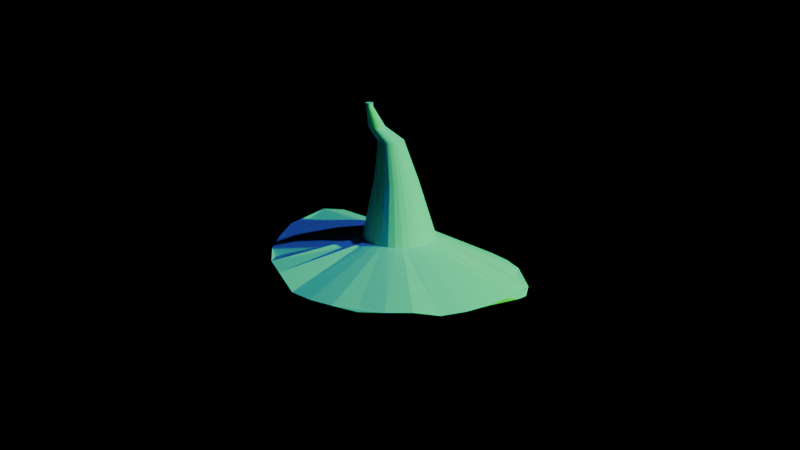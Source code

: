 # Source: mago_gorro.blend  (saved by Blender 4.3.34; exported with 4.5.12 LTS)
import bpy
from mathutils import Matrix  # noqa: F401  (used for matrix-valued properties, if any)

bpy.ops.wm.read_factory_settings(use_empty=True)
scene = bpy.context.scene
scene.name = 'Scene'

# ---- collections
col_collection = bpy.data.collections.new('Collection'); scene.collection.children.link(col_collection)
col_mago = bpy.data.collections.new('mago'); scene.collection.children.link(col_mago)
col_bazo1 = bpy.data.collections.new('bazo1'); col_mago.children.link(col_bazo1)
col_brazo2 = bpy.data.collections.new('brazo2'); col_mago.children.link(col_brazo2)

# ---- materials (node trees are filled in below, after node groups)
mat_material_001 = bpy.data.materials.new('Material.001')

# ---- material node trees
mat_material_001.use_nodes = True; mat_material_001.node_tree.nodes.clear()
_N = mat_material_001.node_tree.nodes; _L = mat_material_001.node_tree.links
n0 = _N.new('ShaderNodeBsdfPrincipled'); n0.name = 'Principled BSDF'; n0.location = (10, 300)
n0.inputs[0].default_value = (0.7346, 0.9727, 1.0, 1.0)
n0.inputs[1].default_value = 0.9508
n0.inputs[2].default_value = 1.0
n0.inputs[3].default_value = 1.0
n0.inputs[26].default_value = (1.0, 0.8967, 0.9203, 1.0)
n1 = _N.new('ShaderNodeOutputMaterial'); n1.name = 'Material Output'; n1.location = (300, 300)
_L.new(n0.outputs[0], n1.inputs[0])
n1.is_active_output = True

# ---- world
world_world = bpy.data.worlds.new('World'); scene.world = world_world
world_world.use_nodes = True; world_world.node_tree.nodes.clear()
_N = world_world.node_tree.nodes; _L = world_world.node_tree.links
n0 = _N.new('ShaderNodeOutputWorld'); n0.name = 'World Output'; n0.location = (300, 300)
n1 = _N.new('ShaderNodeBackground'); n1.name = 'Background'; n1.location = (10, 300)
n1.inputs[0].default_value = (0.0, 0.0, 0.0, 1.0)
n1.inputs[1].default_value = 0.0
_L.new(n1.outputs[0], n0.inputs[0])
n0.is_active_output = True
world_world.color = (0.0, 0.0, 0.0)
world_world.sun_shadow_jitter_overblur = 0.0

# ---- cameras
cam_camera = bpy.data.cameras.new('Camera')
cam_camera.clip_end = 100.0
cam_camera.ortho_scale = 7.314

# ---- lights
light_light_002 = bpy.data.lights.new('Light.002', 'POINT')
light_light_002.color = (0.1184, 0.1425, 1.0)
light_light_002.energy = 1000.0
light_light_002.shadow_soft_size = 0.1
light_spot = bpy.data.lights.new('Spot', 'SPOT')
light_spot.color = (1.0, 0.1403, 0.0)
light_spot.energy = 343.2
light_spot.shadow_soft_size = 0.05
light_spot.spot_size = 0.01745
light_light = bpy.data.lights.new('Light', 'POINT')
light_light.color = (0.02195, 1.0, 0.02485)
light_light.energy = 1000.0
light_light.shadow_soft_size = 0.1

# ---- meshes
me_cylinder_002 = bpy.data.meshes.new('Cylinder.002')
me_cylinder_002.from_pydata([(-0.01251, 1.548, -0.4182), (0.09311, 0.04073, 0.9169), (0.2822, 1.519, -0.3887), (0.07048, 0.02215, 0.9169), (0.5655, 1.433, -0.462), (-0.159, 0.1755, 0.9169), (0.8266, 1.293, -0.4386), (-0.1505, 0.2035, 0.9169), (1.056, 1.105, -0.3971), (0.1117, 0.06336, 0.9169), (1.243, 0.8763, -0.3333), (-0.1619, 0.1464, 0.9169), (1.383, 0.6152, -0.3333), (0.1255, 0.08919, 0.9169), (1.469, 0.3318, -0.2912), (-0.159, 0.1172, 0.9169), (1.498, 0.03716, -0.3571), (0.134, 0.1172, 0.9169), (1.469, -0.2575, -0.4913), (-0.1505, 0.08919, 0.9169), (1.383, -0.5408, -0.5775), (0.1369, 0.1464, 0.9169), (1.243, -0.802, -0.6413), (-0.1367, 0.06336, 0.9169), (1.056, -1.031, -0.7264), (0.134, 0.1755, 0.9169), (0.8266, -1.219, -0.8113), (-0.1181, 0.04073, 0.9169), (0.5655, -1.358, -0.8113), (0.1255, 0.2035, 0.9169), (0.2822, -1.444, -0.8113), (-0.0955, 0.02215, 0.9169), (-0.01251, -1.473, -0.8113), (0.1117, 0.2293, 0.9169), (-0.3072, -1.444, -0.8113), (-0.06967, 0.008349, 0.9169), (-0.5905, -1.358, -0.8803), (-0.04165, 0.2929, 0.9169), (-0.8516, -1.219, -0.8113), (-0.01251, 0.2957, 0.9169), (-1.081, -1.031, -0.8113), (0.09311, 0.252, 0.9169), (-1.268, -0.802, -0.7345), (-0.04165, -0.0001513, 0.9169), (-1.408, -0.5408, -0.6201), (-0.06967, 0.2844, 0.9169), (-1.494, -0.2575, -0.6201), (0.07048, 0.2706, 0.9169), (-1.523, 0.03716, -0.6201), (-0.01251, -0.003022, 0.9169), (-1.494, 0.3318, -0.6201), (-0.0955, 0.2706, 0.9169), (-1.408, 0.6152, -0.5603), (0.04465, 0.2844, 0.9169), (-1.268, 0.8763, -0.5603), (0.01663, -0.0001513, 0.9169), (-1.081, 1.105, -0.5756), (-0.1181, 0.252, 0.9169), (-0.8516, 1.293, -0.5524), (0.01663, 0.2929, 0.9169), (-0.5905, 1.433, -0.5524), (0.04465, 0.008349, 0.9169), (-0.3072, 1.519, -0.5524), (-0.1367, 0.2293, 0.9169), (-0.01251, 0.3356, 0.4408), (0.03748, 0.3307, 0.4408), (0.08554, 0.3161, 0.4408), (0.1298, 0.2925, 0.4408), (0.1687, 0.2606, 0.4408), (0.2005, 0.2218, 0.4408), (0.2242, 0.1775, 0.4408), (0.2388, 0.1294, 0.4408), (0.2437, 0.07943, 0.4408), (0.2388, 0.02944, 0.4408), (0.2242, -0.01862, 0.4408), (0.2005, -0.06292, 0.4408), (0.1687, -0.1017, 0.4408), (0.1298, -0.1336, 0.4408), (0.08554, -0.1573, 0.4408), (0.03748, -0.1719, 0.4408), (-0.01251, -0.1768, 0.4408), (-0.0625, -0.1719, 0.4408), (-0.1106, -0.1573, 0.4408), (-0.1549, -0.1336, 0.4408), (-0.1937, -0.1017, 0.4408), (-0.2255, -0.06292, 0.4408), (-0.2492, -0.01862, 0.4408), (-0.2638, 0.02944, 0.4408), (-0.2687, 0.07943, 0.4408), (-0.2638, 0.1294, 0.4408), (-0.2492, 0.1775, 0.4408), (-0.2255, 0.2218, 0.4408), (-0.1937, 0.2606, 0.4408), (-0.1549, 0.2925, 0.4408), (-0.1106, 0.3161, 0.4408), (-0.0625, 0.3307, 0.4408), (-0.01975, 0.4586, 1.379), (-0.01145, 0.4578, 1.379), (-0.003476, 0.4554, 1.379), (0.003877, 0.4515, 1.379), (0.01032, 0.4462, 1.379), (0.01561, 0.4397, 1.379), (0.01954, 0.4324, 1.379), (0.02196, 0.4244, 1.379), (0.02278, 0.4161, 1.379), (0.02196, 0.4078, 1.379), (0.01954, 0.3998, 1.379), (0.01561, 0.3925, 1.379), (0.01032, 0.386, 1.379), (0.003877, 0.3807, 1.379), (-0.003476, 0.3768, 1.379), (-0.01145, 0.3744, 1.379), (-0.01975, 0.3736, 1.379), (-0.02805, 0.3744, 1.379), (-0.03603, 0.3768, 1.379), (-0.04338, 0.3807, 1.379), (-0.04982, 0.386, 1.379), (-0.05511, 0.3925, 1.379), (-0.05904, 0.3998, 1.379), (-0.06146, 0.4078, 1.379), (-0.06228, 0.4161, 1.379), (-0.06146, 0.4244, 1.379), (-0.05904, 0.4324, 1.379), (-0.05511, 0.4397, 1.379), (-0.04982, 0.4462, 1.379), (-0.04338, 0.4515, 1.379), (-0.03603, 0.4554, 1.379), (-0.02805, 0.4578, 1.379), (-0.01975, 0.4586, 1.337), (-0.01145, 0.4578, 1.337), (-0.003476, 0.4554, 1.337), (0.003877, 0.4515, 1.337), (0.01032, 0.4462, 1.337), (0.01561, 0.4397, 1.337), (0.01954, 0.4324, 1.337), (0.02196, 0.4244, 1.337), (0.02278, 0.4161, 1.337), (0.02196, 0.4078, 1.337), (0.01954, 0.3998, 1.337), (0.01561, 0.3925, 1.337), (0.01032, 0.386, 1.337), (0.003877, 0.3807, 1.337), (-0.003476, 0.3768, 1.337), (-0.01145, 0.3744, 1.337), (-0.01975, 0.3736, 1.337), (-0.02805, 0.3744, 1.337), (-0.03603, 0.3768, 1.337), (-0.04338, 0.3807, 1.337), (-0.04982, 0.386, 1.337), (-0.05511, 0.3925, 1.337), (-0.05904, 0.3998, 1.337), (-0.06146, 0.4078, 1.337), (-0.06228, 0.4161, 1.337), (-0.06146, 0.4244, 1.337), (-0.05904, 0.4324, 1.337), (-0.05511, 0.4397, 1.337), (-0.04982, 0.4462, 1.337), (-0.04338, 0.4515, 1.337), (-0.03603, 0.4554, 1.337), (-0.02805, 0.4578, 1.337), (0.1139, 0.2057, 1.077), (-0.02805, 0.3222, 1.077), (0.0606, 0.3814, 1.077), (-0.01918, 0.3388, 1.077), (0.09732, 0.1968, 1.077), (0.07932, 0.3796, 1.077), (-0.007249, 0.3533, 1.077), (0.07932, 0.1914, 1.077), (0.09732, 0.3741, 1.077), (0.007291, 0.3653, 1.077), (0.0606, 0.1895, 1.077), (0.1139, 0.3653, 1.077), (0.02388, 0.3741, 1.077), (0.04188, 0.1914, 1.077), (0.1284, 0.3533, 1.077), (0.04188, 0.3796, 1.077), (0.02388, 0.1968, 1.077), (0.1404, 0.3388, 1.077), (0.007291, 0.2057, 1.077), (0.1492, 0.3222, 1.077), (-0.007249, 0.2176, 1.077), (0.1547, 0.3042, 1.077), (-0.01918, 0.2322, 1.077), (0.1565, 0.2855, 1.077), (-0.02805, 0.2488, 1.077), (0.1547, 0.2668, 1.077), (-0.03351, 0.2668, 1.077), (0.1492, 0.2488, 1.077), (-0.03535, 0.2855, 1.077), (0.1404, 0.2322, 1.077), (-0.03351, 0.3042, 1.077), (0.1284, 0.2176, 1.077), (0.07129, 0.462, -0.2767), (0.1519, 0.4376, -0.2345), (0.2261, 0.3979, -0.2345), (0.2912, 0.3444, -0.2345), (0.3447, 0.2793, -0.2345), (0.3844, 0.2051, -0.2345), (0.4088, 0.1245, -0.2345), (0.4171, 0.04068, -0.2345), (0.4088, -0.04312, -0.2345), (0.3844, -0.1237, -0.2345), (0.3447, -0.198, -0.2345), (0.2912, -0.2631, -0.2345), (0.2261, -0.3165, -0.2345), (0.1519, -0.3562, -0.2345), (0.07129, -0.3806, -0.2345), (-0.01251, -0.3889, -0.2345), (-0.09631, -0.3806, -0.2345), (-0.1769, -0.3562, -0.2345), (-0.2512, -0.3165, -0.2345), (-0.3163, -0.2631, -0.2345), (-0.3697, -0.198, -0.2345), (-0.4094, -0.1237, -0.2345), (-0.4338, -0.04312, -0.2345), (-0.4421, 0.04068, -0.2345), (-0.4338, 0.1245, -0.2345), (-0.4094, 0.2051, -0.2345), (-0.3697, 0.2793, -0.2345), (-0.3163, 0.3444, -0.2345), (-0.2512, 0.3979, -0.2345), (-0.1769, 0.4376, -0.2345), (-0.09631, 0.462, -0.2345), (-0.01251, 0.4702, -0.2345)], [], [(77, 76, 1, 3), (163, 161, 154, 155), (164, 160, 141, 142), (165, 162, 128, 129), (166, 163, 155, 156), (167, 164, 142, 143), (168, 165, 129, 130), (169, 166, 156, 157), (170, 167, 143, 144), (171, 168, 130, 131), (172, 169, 157, 158), (173, 170, 144, 145), (174, 171, 131, 132), (175, 172, 158, 159), (176, 173, 145, 146), (177, 174, 132, 133), (162, 175, 159, 128), (178, 176, 146, 147), (179, 177, 133, 134), (180, 178, 147, 148), (181, 179, 134, 135), (182, 180, 148, 149), (183, 181, 135, 136), (184, 182, 149, 150), (185, 183, 136, 137), (186, 184, 150, 151), (187, 185, 137, 138), (188, 186, 151, 152), (189, 187, 138, 139), (190, 188, 152, 153), (191, 189, 139, 140), (161, 190, 153, 154), (160, 191, 140, 141), (0, 2, 4, 6, 8, 10, 12, 14, 16, 18, 20, 22, 24, 26, 28, 30, 32, 34, 36, 38, 40, 42, 44, 46, 48, 50, 52, 54, 56, 58, 60, 62), (222, 95, 64, 223), (221, 94, 95, 222), (220, 93, 94, 221), (219, 92, 93, 220), (218, 91, 92, 219), (217, 90, 91, 218), (216, 89, 90, 217), (215, 88, 89, 216), (214, 87, 88, 215), (213, 86, 87, 214), (212, 85, 86, 213), (211, 84, 85, 212), (210, 83, 84, 211), (209, 82, 83, 210), (208, 81, 82, 209), (207, 80, 81, 208), (206, 79, 80, 207), (205, 78, 79, 206), (204, 77, 78, 205), (203, 76, 77, 204), (202, 75, 76, 203), (201, 74, 75, 202), (200, 73, 74, 201), (199, 72, 73, 200), (198, 71, 72, 199), (197, 70, 71, 198), (196, 69, 70, 197), (195, 68, 69, 196), (194, 67, 68, 195), (193, 66, 67, 194), (192, 65, 66, 193), (223, 64, 65, 192), (128, 96, 97, 129), (129, 97, 98, 130), (130, 98, 99, 131), (131, 99, 100, 132), (132, 100, 101, 133), (133, 101, 102, 134), (134, 102, 103, 135), (135, 103, 104, 136), (136, 104, 105, 137), (137, 105, 106, 138), (138, 106, 107, 139), (139, 107, 108, 140), (140, 108, 109, 141), (141, 109, 110, 142), (142, 110, 111, 143), (143, 111, 112, 144), (144, 112, 113, 145), (145, 113, 114, 146), (146, 114, 115, 147), (147, 115, 116, 148), (148, 116, 117, 149), (149, 117, 118, 150), (150, 118, 119, 151), (151, 119, 120, 152), (152, 120, 121, 153), (153, 121, 122, 154), (154, 122, 123, 155), (155, 123, 124, 156), (156, 124, 125, 157), (157, 125, 126, 158), (97, 96, 127, 126, 125, 124, 123, 122, 121, 120, 119, 118, 117, 116, 115, 114, 113, 112, 111, 110, 109, 108, 107, 106, 105, 104, 103, 102, 101, 100, 99, 98), (158, 126, 127, 159), (159, 127, 96, 128), (90, 89, 5, 7), (76, 75, 9, 1), (89, 88, 11, 5), (75, 74, 13, 9), (88, 87, 15, 11), (74, 73, 17, 13), (87, 86, 19, 15), (73, 72, 21, 17), (86, 85, 23, 19), (72, 71, 25, 21), (85, 84, 27, 23), (71, 70, 29, 25), (84, 83, 31, 27), (70, 69, 33, 29), (83, 82, 35, 31), (64, 95, 37, 39), (69, 68, 41, 33), (82, 81, 43, 35), (95, 94, 45, 37), (68, 67, 47, 41), (81, 80, 49, 43), (94, 93, 51, 45), (67, 66, 53, 47), (80, 79, 55, 49), (93, 92, 57, 51), (66, 65, 59, 53), (79, 78, 61, 55), (92, 91, 63, 57), (65, 64, 39, 59), (78, 77, 3, 61), (91, 90, 7, 63), (3, 1, 191, 160), (7, 5, 190, 161), (1, 9, 189, 191), (5, 11, 188, 190), (9, 13, 187, 189), (11, 15, 186, 188), (13, 17, 185, 187), (15, 19, 184, 186), (17, 21, 183, 185), (19, 23, 182, 184), (21, 25, 181, 183), (23, 27, 180, 182), (25, 29, 179, 181), (27, 31, 178, 180), (29, 33, 177, 179), (31, 35, 176, 178), (39, 37, 175, 162), (33, 41, 174, 177), (35, 43, 173, 176), (37, 45, 172, 175), (41, 47, 171, 174), (43, 49, 170, 173), (45, 51, 169, 172), (47, 53, 168, 171), (49, 55, 167, 170), (51, 57, 166, 169), (53, 59, 165, 168), (55, 61, 164, 167), (57, 63, 163, 166), (59, 39, 162, 165), (61, 3, 160, 164), (63, 7, 161, 163), (0, 223, 192, 2), (2, 192, 193, 4), (4, 193, 194, 6), (6, 194, 195, 8), (8, 195, 196, 10), (10, 196, 197, 12), (12, 197, 198, 14), (14, 198, 199, 16), (16, 199, 200, 18), (18, 200, 201, 20), (20, 201, 202, 22), (22, 202, 203, 24), (24, 203, 204, 26), (26, 204, 205, 28), (28, 205, 206, 30), (30, 206, 207, 32), (32, 207, 208, 34), (34, 208, 209, 36), (36, 209, 210, 38), (38, 210, 211, 40), (40, 211, 212, 42), (42, 212, 213, 44), (44, 213, 214, 46), (46, 214, 215, 48), (48, 215, 216, 50), (50, 216, 217, 52), (52, 217, 218, 54), (54, 218, 219, 56), (56, 219, 220, 58), (58, 220, 221, 60), (60, 221, 222, 62), (62, 222, 223, 0)])
_uv = me_cylinder_002.uv_layers.new(name='UVMap')
_uv.uv.foreach_set('vector', [0.5938, 0.75, 0.625, 0.75, 0.625, 0.75, 0.5938, 0.75, 0.1562, 0.75, 0.1875, 0.75, 0.1875, 0.75, 0.1562, 0.75, 0.5625, 0.75, 0.5938, 0.75, 0.5938, 0.75, 0.5625, 0.75, 0.9688, 0.75, 1.0, 0.75, 1.0, 0.75, 0.9688, 0.75, 0.125, 0.75, 0.1562, 0.75, 0.1562, 0.75, 0.125, 0.75, 0.5312, 0.75, 0.5625, 0.75, 0.5625, 0.75, 0.5312, 0.75, 0.9375, 0.75, 0.9688, 0.75, 0.9688, 0.75, 0.9375, 0.75, 0.09375, 0.75, 0.125, 0.75, 0.125, 0.75, 0.09375, 0.75, 0.5, 0.75, 0.5312, 0.75, 0.5312, 0.75, 0.5, 0.75, 0.9062, 0.75, 0.9375, 0.75, 0.9375, 0.75, 0.9062, 0.75, 0.0625, 0.75, 0.09375, 0.75, 0.09375, 0.75, 0.0625, 0.75, 0.4688, 0.75, 0.5, 0.75, 0.5, 0.75, 0.4688, 0.75, 0.875, 0.75, 0.9062, 0.75, 0.9062, 0.75, 0.875, 0.75, 0.03125, 0.75, 0.0625, 0.75, 0.0625, 0.75, 0.03125, 0.75, 0.4375, 0.75, 0.4688, 0.75, 0.4688, 0.75, 0.4375, 0.75, 0.8438, 0.75, 0.875, 0.75, 0.875, 0.75, 0.8438, 0.75, 0.0, 0.75, 0.03125, 0.75, 0.03125, 0.75, 0.0, 0.75, 0.4062, 0.75, 0.4375, 0.75, 0.4375, 0.75, 0.4062, 0.75, 0.8125, 0.75, 0.8438, 0.75, 0.8438, 0.75, 0.8125, 0.75, 0.375, 0.75, 0.4062, 0.75, 0.4062, 0.75, 0.375, 0.75, 0.7813, 0.75, 0.8125, 0.75, 0.8125, 0.75, 0.7812, 0.75, 0.3437, 0.75, 0.375, 0.75, 0.375, 0.75, 0.3438, 0.75, 0.75, 0.75, 0.7813, 0.75, 0.7812, 0.75, 0.75, 0.75, 0.3125, 0.75, 0.3437, 0.75, 0.3438, 0.75, 0.3125, 0.75, 0.7188, 0.75, 0.75, 0.75, 0.75, 0.75, 0.7188, 0.75, 0.2813, 0.75, 0.3125, 0.75, 0.3125, 0.75, 0.2812, 0.75, 0.6875, 0.75, 0.7188, 0.75, 0.7188, 0.75, 0.6875, 0.75, 0.25, 0.75, 0.2813, 0.75, 0.2812, 0.75, 0.25, 0.75, 0.6562, 0.75, 0.6875, 0.75, 0.6875, 0.75, 0.6562, 0.75, 0.2188, 0.75, 0.25, 0.75, 0.25, 0.75, 0.2188, 0.75, 0.625, 0.75, 0.6562, 0.75, 0.6562, 0.75, 0.625, 0.75, 0.1875, 0.75, 0.2188, 0.75, 0.2188, 0.75, 0.1875, 0.75, 0.5938, 0.75, 0.625, 0.75, 0.625, 0.75, 0.5938, 0.75, 0.75, 0.49, 0.7968, 0.4854, 0.8418, 0.4717, 0.8833, 0.4496, 0.9197, 0.4197, 0.9496, 0.3833, 0.9717, 0.3418, 0.9854, 0.2968, 0.99, 0.25, 0.9854, 0.2032, 0.9717, 0.1582, 0.9496, 0.1167, 0.9197, 0.08029, 0.8833, 0.05045, 0.8418, 0.02827, 0.7968, 0.01461, 0.75, 0.01, 0.7032, 0.01461, 0.6582, 0.02827, 0.6167, 0.05045, 0.5803, 0.08029, 0.5504, 0.1167, 0.5283, 0.1582, 0.5146, 0.2032, 0.51, 0.25, 0.5146, 0.2968, 0.5283, 0.3418, 0.5504, 0.3833, 0.5803, 0.4197, 0.6167, 0.4496, 0.6582, 0.4717, 0.7032, 0.4854, 0.03125, 0.625, 0.03125, 0.75, 0.0, 0.75, 0.0, 0.625, 0.0625, 0.625, 0.0625, 0.75, 0.03125, 0.75, 0.03125, 0.625, 0.09375, 0.625, 0.09375, 0.75, 0.0625, 0.75, 0.0625, 0.625, 0.125, 0.625, 0.125, 0.75, 0.09375, 0.75, 0.09375, 0.625, 0.1562, 0.625, 0.1562, 0.75, 0.125, 0.75, 0.125, 0.625, 0.1875, 0.625, 0.1875, 0.75, 0.1562, 0.75, 0.1562, 0.625, 0.2188, 0.625, 0.2188, 0.75, 0.1875, 0.75, 0.1875, 0.625, 0.25, 0.625, 0.25, 0.75, 0.2188, 0.75, 0.2188, 0.625, 0.2812, 0.625, 0.2812, 0.75, 0.25, 0.75, 0.25, 0.625, 0.3125, 0.625, 0.3125, 0.75, 0.2812, 0.75, 0.2812, 0.625, 0.3438, 0.625, 0.3438, 0.75, 0.3125, 0.75, 0.3125, 0.625, 0.375, 0.625, 0.375, 0.75, 0.3438, 0.75, 0.3438, 0.625, 0.4062, 0.625, 0.4062, 0.75, 0.375, 0.75, 0.375, 0.625, 0.4375, 0.625, 0.4375, 0.75, 0.4062, 0.75, 0.4062, 0.625, 0.4687, 0.625, 0.4688, 0.75, 0.4375, 0.75, 0.4375, 0.625, 0.5, 0.625, 0.5, 0.75, 0.4688, 0.75, 0.4687, 0.625, 0.5312, 0.625, 0.5312, 0.75, 0.5, 0.75, 0.5, 0.625, 0.5625, 0.625, 0.5625, 0.75, 0.5312, 0.75, 0.5312, 0.625, 0.5938, 0.625, 0.5938, 0.75, 0.5625, 0.75, 0.5625, 0.625, 0.625, 0.625, 0.625, 0.75, 0.5938, 0.75, 0.5938, 0.625, 0.6563, 0.625, 0.6562, 0.75, 0.625, 0.75, 0.625, 0.625, 0.6875, 0.625, 0.6875, 0.75, 0.6562, 0.75, 0.6563, 0.625, 0.7187, 0.625, 0.7188, 0.75, 0.6875, 0.75, 0.6875, 0.625, 0.75, 0.625, 0.75, 0.75, 0.7188, 0.75, 0.7187, 0.625, 0.7812, 0.625, 0.7812, 0.75, 0.75, 0.75, 0.75, 0.625, 0.8125, 0.625, 0.8125, 0.75, 0.7812, 0.75, 0.7812, 0.625, 0.8438, 0.625, 0.8438, 0.75, 0.8125, 0.75, 0.8125, 0.625, 0.875, 0.625, 0.875, 0.75, 0.8438, 0.75, 0.8438, 0.625, 0.9062, 0.625, 0.9062, 0.75, 0.875, 0.75, 0.875, 0.625, 0.9375, 0.625, 0.9375, 0.75, 0.9062, 0.75, 0.9062, 0.625, 0.9688, 0.625, 0.9688, 0.75, 0.9375, 0.75, 0.9375, 0.625, 1.0, 0.625, 1.0, 0.75, 0.9688, 0.75, 0.9688, 0.625, 1.0, 0.75, 1.0, 1.0, 0.9688, 1.0, 0.9688, 0.75, 0.9688, 0.75, 0.9688, 1.0, 0.9375, 1.0, 0.9375, 0.75, 0.9375, 0.75, 0.9375, 1.0, 0.9062, 1.0, 0.9062, 0.75, 0.9062, 0.75, 0.9062, 1.0, 0.875, 1.0, 0.875, 0.75, 0.875, 0.75, 0.875, 1.0, 0.8438, 1.0, 0.8438, 0.75, 0.8438, 0.75, 0.8438, 1.0, 0.8125, 1.0, 0.8125, 0.75, 0.8125, 0.75, 0.8125, 1.0, 0.7812, 1.0, 0.7812, 0.75, 0.7812, 0.75, 0.7812, 1.0, 0.75, 1.0, 0.75, 0.75, 0.75, 0.75, 0.75, 1.0, 0.7188, 1.0, 0.7188, 0.75, 0.7188, 0.75, 0.7188, 1.0, 0.6875, 1.0, 0.6875, 0.75, 0.6875, 0.75, 0.6875, 1.0, 0.6562, 1.0, 0.6562, 0.75, 0.6562, 0.75, 0.6562, 1.0, 0.625, 1.0, 0.625, 0.75, 0.625, 0.75, 0.625, 1.0, 0.5938, 1.0, 0.5938, 0.75, 0.5938, 0.75, 0.5938, 1.0, 0.5625, 1.0, 0.5625, 0.75, 0.5625, 0.75, 0.5625, 1.0, 0.5312, 1.0, 0.5312, 0.75, 0.5312, 0.75, 0.5312, 1.0, 0.5, 1.0, 0.5, 0.75, 0.5, 0.75, 0.5, 1.0, 0.4688, 1.0, 0.4688, 0.75, 0.4688, 0.75, 0.4688, 1.0, 0.4375, 1.0, 0.4375, 0.75, 0.4375, 0.75, 0.4375, 1.0, 0.4062, 1.0, 0.4062, 0.75, 0.4062, 0.75, 0.4062, 1.0, 0.375, 1.0, 0.375, 0.75, 0.375, 0.75, 0.375, 1.0, 0.3438, 1.0, 0.3438, 0.75, 0.3438, 0.75, 0.3438, 1.0, 0.3125, 1.0, 0.3125, 0.75, 0.3125, 0.75, 0.3125, 1.0, 0.2812, 1.0, 0.2812, 0.75, 0.2812, 0.75, 0.2812, 1.0, 0.25, 1.0, 0.25, 0.75, 0.25, 0.75, 0.25, 1.0, 0.2188, 1.0, 0.2188, 0.75, 0.2188, 0.75, 0.2188, 1.0, 0.1875, 1.0, 0.1875, 0.75, 0.1875, 0.75, 0.1875, 1.0, 0.1562, 1.0, 0.1562, 0.75, 0.1562, 0.75, 0.1562, 1.0, 0.125, 1.0, 0.125, 0.75, 0.125, 0.75, 0.125, 1.0, 0.09375, 1.0, 0.09375, 0.75, 0.09375, 0.75, 0.09375, 1.0, 0.0625, 1.0, 0.0625, 0.75, 0.2968, 0.4854, 0.25, 0.49, 0.2032, 0.4854, 0.1582, 0.4717, 0.1167, 0.4496, 0.08029, 0.4197, 0.05045, 0.3833, 0.02827, 0.3418, 0.01461, 0.2968, 0.01, 0.25, 0.01461, 0.2032, 0.02827, 0.1582, 0.05045, 0.1167, 0.08029, 0.08029, 0.1167, 0.05045, 0.1582, 0.02827, 0.2032, 0.01461, 0.25, 0.01, 0.2968, 0.01461, 0.3418, 0.02827, 0.3833, 0.05045, 0.4197, 0.08029, 0.4496, 0.1167, 0.4717, 0.1582, 0.4854, 0.2032, 0.49, 0.25, 0.4854, 0.2968, 0.4717, 0.3418, 0.4496, 0.3833, 0.4197, 0.4197, 0.3833, 0.4496, 0.3418, 0.4717, 0.0625, 0.75, 0.0625, 1.0, 0.03125, 1.0, 0.03125, 0.75, 0.03125, 0.75, 0.03125, 1.0, 0.0, 1.0, 0.0, 0.75, 0.1875, 0.75, 0.2188, 0.75, 0.2188, 0.75, 0.1875, 0.75, 0.625, 0.75, 0.6562, 0.75, 0.6562, 0.75, 0.625, 0.75, 0.2188, 0.75, 0.25, 0.75, 0.25, 0.75, 0.2188, 0.75, 0.6562, 0.75, 0.6875, 0.75, 0.6875, 0.75, 0.6562, 0.75, 0.25, 0.75, 0.2812, 0.75, 0.2812, 0.75, 0.25, 0.75, 0.6875, 0.75, 0.7188, 0.75, 0.7188, 0.75, 0.6875, 0.75, 0.2812, 0.75, 0.3125, 0.75, 0.3125, 0.75, 0.2812, 0.75, 0.7188, 0.75, 0.75, 0.75, 0.75, 0.75, 0.7188, 0.75, 0.3125, 0.75, 0.3438, 0.75, 0.3438, 0.75, 0.3125, 0.75, 0.75, 0.75, 0.7812, 0.75, 0.7812, 0.75, 0.75, 0.75, 0.3438, 0.75, 0.375, 0.75, 0.375, 0.75, 0.3438, 0.75, 0.7812, 0.75, 0.8125, 0.75, 0.8125, 0.75, 0.7812, 0.75, 0.375, 0.75, 0.4062, 0.75, 0.4062, 0.75, 0.375, 0.75, 0.8125, 0.75, 0.8438, 0.75, 0.8438, 0.75, 0.8125, 0.75, 0.4062, 0.75, 0.4375, 0.75, 0.4375, 0.75, 0.4062, 0.75, 0.0, 0.75, 0.03125, 0.75, 0.03125, 0.75, 0.0, 0.75, 0.8438, 0.75, 0.875, 0.75, 0.875, 0.75, 0.8438, 0.75, 0.4375, 0.75, 0.4688, 0.75, 0.4688, 0.75, 0.4375, 0.75, 0.03125, 0.75, 0.0625, 0.75, 0.0625, 0.75, 0.03125, 0.75, 0.875, 0.75, 0.9062, 0.75, 0.9062, 0.75, 0.875, 0.75, 0.4688, 0.75, 0.5, 0.75, 0.5, 0.75, 0.4688, 0.75, 0.0625, 0.75, 0.09375, 0.75, 0.09375, 0.75, 0.0625, 0.75, 0.9062, 0.75, 0.9375, 0.75, 0.9375, 0.75, 0.9062, 0.75, 0.5, 0.75, 0.5312, 0.75, 0.5312, 0.75, 0.5, 0.75, 0.09375, 0.75, 0.125, 0.75, 0.125, 0.75, 0.09375, 0.75, 0.9375, 0.75, 0.9688, 0.75, 0.9688, 0.75, 0.9375, 0.75, 0.5312, 0.75, 0.5625, 0.75, 0.5625, 0.75, 0.5312, 0.75, 0.125, 0.75, 0.1562, 0.75, 0.1562, 0.75, 0.125, 0.75, 0.9688, 0.75, 1.0, 0.75, 1.0, 0.75, 0.9688, 0.75, 0.5625, 0.75, 0.5938, 0.75, 0.5938, 0.75, 0.5625, 0.75, 0.1562, 0.75, 0.1875, 0.75, 0.1875, 0.75, 0.1562, 0.75, 0.5938, 0.75, 0.625, 0.75, 0.625, 0.75, 0.5938, 0.75, 0.1875, 0.75, 0.2188, 0.75, 0.2188, 0.75, 0.1875, 0.75, 0.625, 0.75, 0.6562, 0.75, 0.6562, 0.75, 0.625, 0.75, 0.2188, 0.75, 0.25, 0.75, 0.25, 0.75, 0.2188, 0.75, 0.6562, 0.75, 0.6875, 0.75, 0.6875, 0.75, 0.6562, 0.75, 0.25, 0.75, 0.2812, 0.75, 0.2813, 0.75, 0.25, 0.75, 0.6875, 0.75, 0.7188, 0.75, 0.7188, 0.75, 0.6875, 0.75, 0.2812, 0.75, 0.3125, 0.75, 0.3125, 0.75, 0.2813, 0.75, 0.7188, 0.75, 0.75, 0.75, 0.75, 0.75, 0.7188, 0.75, 0.3125, 0.75, 0.3438, 0.75, 0.3437, 0.75, 0.3125, 0.75, 0.75, 0.75, 0.7812, 0.75, 0.7813, 0.75, 0.75, 0.75, 0.3438, 0.75, 0.375, 0.75, 0.375, 0.75, 0.3437, 0.75, 0.7812, 0.75, 0.8125, 0.75, 0.8125, 0.75, 0.7813, 0.75, 0.375, 0.75, 0.4062, 0.75, 0.4062, 0.75, 0.375, 0.75, 0.8125, 0.75, 0.8438, 0.75, 0.8438, 0.75, 0.8125, 0.75, 0.4062, 0.75, 0.4375, 0.75, 0.4375, 0.75, 0.4062, 0.75, 0.0, 0.75, 0.03125, 0.75, 0.03125, 0.75, 0.0, 0.75, 0.8438, 0.75, 0.875, 0.75, 0.875, 0.75, 0.8438, 0.75, 0.4375, 0.75, 0.4688, 0.75, 0.4688, 0.75, 0.4375, 0.75, 0.03125, 0.75, 0.0625, 0.75, 0.0625, 0.75, 0.03125, 0.75, 0.875, 0.75, 0.9062, 0.75, 0.9062, 0.75, 0.875, 0.75, 0.4688, 0.75, 0.5, 0.75, 0.5, 0.75, 0.4688, 0.75, 0.0625, 0.75, 0.09375, 0.75, 0.09375, 0.75, 0.0625, 0.75, 0.9062, 0.75, 0.9375, 0.75, 0.9375, 0.75, 0.9062, 0.75, 0.5, 0.75, 0.5312, 0.75, 0.5312, 0.75, 0.5, 0.75, 0.09375, 0.75, 0.125, 0.75, 0.125, 0.75, 0.09375, 0.75, 0.9375, 0.75, 0.9688, 0.75, 0.9688, 0.75, 0.9375, 0.75, 0.5312, 0.75, 0.5625, 0.75, 0.5625, 0.75, 0.5312, 0.75, 0.125, 0.75, 0.1562, 0.75, 0.1562, 0.75, 0.125, 0.75, 0.9688, 0.75, 1.0, 0.75, 1.0, 0.75, 0.9688, 0.75, 0.5625, 0.75, 0.5938, 0.75, 0.5938, 0.75, 0.5625, 0.75, 0.1562, 0.75, 0.1875, 0.75, 0.1875, 0.75, 0.1562, 0.75, 1.0, 0.5, 1.0, 0.625, 0.9688, 0.625, 0.9688, 0.5, 0.9688, 0.5, 0.9688, 0.625, 0.9375, 0.625, 0.9375, 0.5, 0.9375, 0.5, 0.9375, 0.625, 0.9062, 0.625, 0.9062, 0.5, 0.9062, 0.5, 0.9062, 0.625, 0.875, 0.625, 0.875, 0.5, 0.875, 0.5, 0.875, 0.625, 0.8438, 0.625, 0.8438, 0.5, 0.8438, 0.5, 0.8438, 0.625, 0.8125, 0.625, 0.8125, 0.5, 0.8125, 0.5, 0.8125, 0.625, 0.7812, 0.625, 0.7812, 0.5, 0.7812, 0.5, 0.7812, 0.625, 0.75, 0.625, 0.75, 0.5, 0.75, 0.5, 0.75, 0.625, 0.7187, 0.625, 0.7188, 0.5, 0.7188, 0.5, 0.7187, 0.625, 0.6875, 0.625, 0.6875, 0.5, 0.6875, 0.5, 0.6875, 0.625, 0.6563, 0.625, 0.6562, 0.5, 0.6562, 0.5, 0.6563, 0.625, 0.625, 0.625, 0.625, 0.5, 0.625, 0.5, 0.625, 0.625, 0.5938, 0.625, 0.5938, 0.5, 0.5938, 0.5, 0.5938, 0.625, 0.5625, 0.625, 0.5625, 0.5, 0.5625, 0.5, 0.5625, 0.625, 0.5312, 0.625, 0.5312, 0.5, 0.5312, 0.5, 0.5312, 0.625, 0.5, 0.625, 0.5, 0.5, 0.5, 0.5, 0.5, 0.625, 0.4687, 0.625, 0.4688, 0.5, 0.4688, 0.5, 0.4687, 0.625, 0.4375, 0.625, 0.4375, 0.5, 0.4375, 0.5, 0.4375, 0.625, 0.4062, 0.625, 0.4062, 0.5, 0.4062, 0.5, 0.4062, 0.625, 0.375, 0.625, 0.375, 0.5, 0.375, 0.5, 0.375, 0.625, 0.3438, 0.625, 0.3438, 0.5, 0.3438, 0.5, 0.3438, 0.625, 0.3125, 0.625, 0.3125, 0.5, 0.3125, 0.5, 0.3125, 0.625, 0.2812, 0.625, 0.2812, 0.5, 0.2812, 0.5, 0.2812, 0.625, 0.25, 0.625, 0.25, 0.5, 0.25, 0.5, 0.25, 0.625, 0.2188, 0.625, 0.2188, 0.5, 0.2188, 0.5, 0.2188, 0.625, 0.1875, 0.625, 0.1875, 0.5, 0.1875, 0.5, 0.1875, 0.625, 0.1562, 0.625, 0.1562, 0.5, 0.1562, 0.5, 0.1562, 0.625, 0.125, 0.625, 0.125, 0.5, 0.125, 0.5, 0.125, 0.625, 0.09375, 0.625, 0.09375, 0.5, 0.09375, 0.5, 0.09375, 0.625, 0.0625, 0.625, 0.0625, 0.5, 0.0625, 0.5, 0.0625, 0.625, 0.03125, 0.625, 0.03125, 0.5, 0.03125, 0.5, 0.03125, 0.625, 0.0, 0.625, 0.0, 0.5])
me_cylinder_002.materials.append(mat_material_001)
me_cylinder_002.update()

# ---- objects
ob_light_001 = bpy.data.objects.new('Light.001', light_light_002)
ob_spot = bpy.data.objects.new('Spot', light_spot)
ob_light = bpy.data.objects.new('Light', light_light)
ob_camera = bpy.data.objects.new('Camera', cam_camera)
ob_empty = bpy.data.objects.new('Empty', None)
ob_cylinder_002 = bpy.data.objects.new('Cylinder.002', me_cylinder_002)

# ---- transforms, parenting, visibility, modifiers, constraints
ob_light_001.location = (-3.536, -2.634, 8.372)
ob_light_001.rotation_euler = (0.6503, 0.05522, 1.866)
ob_light_001.lock_rotations_4d = False
ob_light_001.empty_display_type = 'ARROWS'
ob_light_001.color = (0.0, 0.0, 0.0, 0.0)
ob_light_001.lineart.crease_threshold = 0.0
ob_spot.location = (-0.4098, -0.3448, 10.72)
ob_spot.rotation_euler = (0.02174, 0.01574, 0.000538)
ob_light.location = (-3.536, -2.634, 2.988)
ob_light.rotation_euler = (0.6503, 0.05522, 1.866)
ob_light.lock_rotations_4d = False
ob_light.empty_display_type = 'ARROWS'
ob_light.color = (0.0, 0.0, 0.0, 0.0)
ob_light.lineart.crease_threshold = 0.0
ob_camera.location = (-4.365, 2.219, 3.354)
ob_camera.rotation_euler = (1.239, 0.0, 4.224)
ob_camera.lock_rotations_4d = False
ob_camera.empty_display_type = 'ARROWS'
ob_camera.color = (0.0, 0.0, 0.0, 0.0)
ob_camera.display_type = 'WIRE'
ob_camera.lineart.crease_threshold = 0.0
ob_empty.location = (3.455e-16, 0.03909, 0.3408)
ob_empty.rotation_euler = (1.571, -0.0, -1.571)
ob_empty.empty_display_type = 'IMAGE'
ob_empty.empty_display_size = 5.0
ob_empty.empty_image_depth = 'BACK'
ob_empty.show_empty_image_perspective = False
ob_empty.empty_image_side = 'FRONT'
ob_cylinder_002.location = (-0.3718, 0.08833, 1.838)
ob_cylinder_002.scale = (0.3711, 0.3711, 0.3711)

# ---- collection membership
scene.collection.objects.link(ob_light_001)
scene.collection.objects.link(ob_spot)
col_collection.objects.link(ob_light)
col_collection.objects.link(ob_camera)
col_collection.objects.link(ob_empty)
col_mago.objects.link(ob_cylinder_002)

# ---- scene / render settings (as saved in the file)
scene.camera = ob_camera
scene.frame_start = 1; scene.frame_end = 250; scene.frame_set(48)
scene.render.engine = 'BLENDER_EEVEE_NEXT'
scene.render.film_transparent = True
scene.render.use_overwrite = False
bpy.context.view_layer.update()
